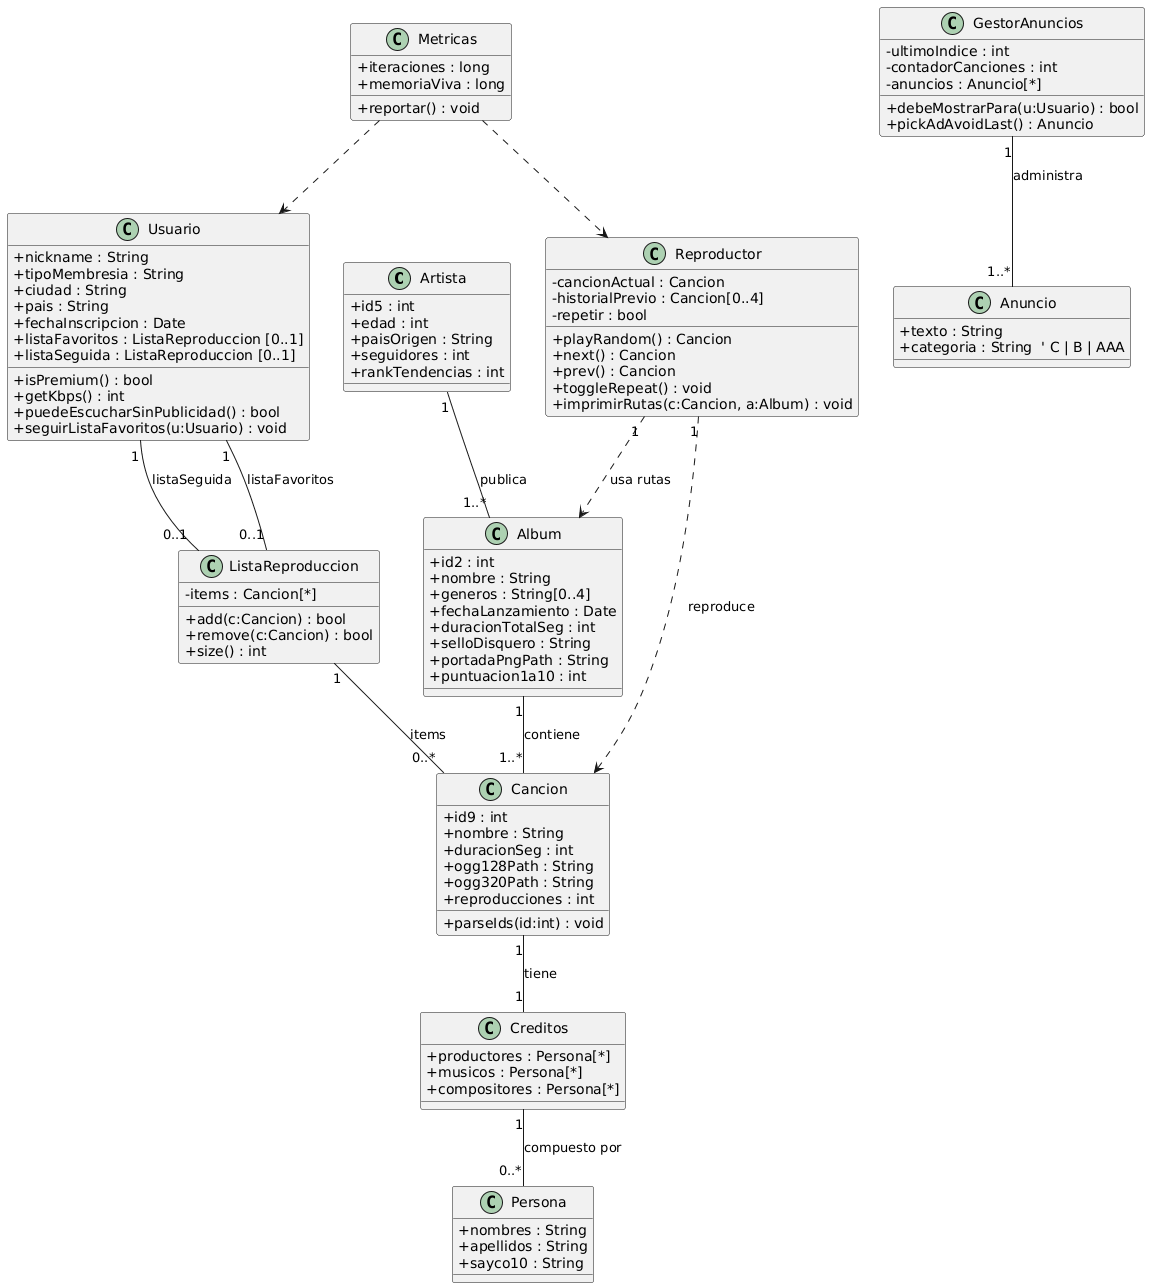

The diagram above was rendered by PlantUML. Its source (embedded in the PNG):
@startuml
' Estilo opcional
skinparam classAttributeIconSize 0

' Clases principales
class Artista {
  +id5 : int
  +edad : int
  +paisOrigen : String
  +seguidores : int
  +rankTendencias : int
}

class Album {
  +id2 : int
  +nombre : String
  +generos : String[0..4]
  +fechaLanzamiento : Date
  +duracionTotalSeg : int
  +selloDisquero : String
  +portadaPngPath : String
  +puntuacion1a10 : int
}

class Cancion {
  +id9 : int
  +nombre : String
  +duracionSeg : int
  +ogg128Path : String
  +ogg320Path : String
  +reproducciones : int
  +parseIds(id:int) : void
}

class Creditos {
  +productores : Persona[*]
  +musicos : Persona[*]
  +compositores : Persona[*]
}

class Persona {
  +nombres : String
  +apellidos : String
  +sayco10 : String
}

class ListaReproduccion {
  -items : Cancion[*]
  +add(c:Cancion) : bool
  +remove(c:Cancion) : bool
  +size() : int
}

class Usuario {
  +nickname : String
  +tipoMembresia : String
  +ciudad : String
  +pais : String
  +fechaInscripcion : Date
  +listaFavoritos : ListaReproduccion [0..1]
  +listaSeguida : ListaReproduccion [0..1]
  +isPremium() : bool
  +getKbps() : int
  +puedeEscucharSinPublicidad() : bool
  +seguirListaFavoritos(u:Usuario) : void
}

class Reproductor {
  -cancionActual : Cancion
  -historialPrevio : Cancion[0..4]
  -repetir : bool
  +playRandom() : Cancion
  +next() : Cancion
  +prev() : Cancion
  +toggleRepeat() : void
  +imprimirRutas(c:Cancion, a:Album) : void
}

class GestorAnuncios {
  -ultimoIndice : int
  -contadorCanciones : int
  -anuncios : Anuncio[*]
  +debeMostrarPara(u:Usuario) : bool
  +pickAdAvoidLast() : Anuncio
}

class Anuncio {
  +texto : String
  +categoria : String  ' C | B | AAA
}

class Metricas {
  +iteraciones : long
  +memoriaViva : long
  +reportar() : void
}

' Relaciones / multiplicidades
Artista "1" -- "1..*" Album : "publica"
Album "1" -- "1..*" Cancion : "contiene"
Cancion "1" -- "1" Creditos : "tiene"
Creditos "1" -- "0..*" Persona : "compuesto por"

Usuario "1" -- "0..1" ListaReproduccion : "listaFavoritos"
Usuario "1" -- "0..1" ListaReproduccion : "listaSeguida"

ListaReproduccion "1" -- "0..*" Cancion : "items"

Reproductor "1" ..> Cancion : "reproduce"
Reproductor "1" ..> Album : "usa rutas"

GestorAnuncios "1" -- "1..*" Anuncio : "administra"

' Opcional: asociación para métricas (quien la usa)
Metricas ..> Reproductor
Metricas ..> Usuario
@enduml